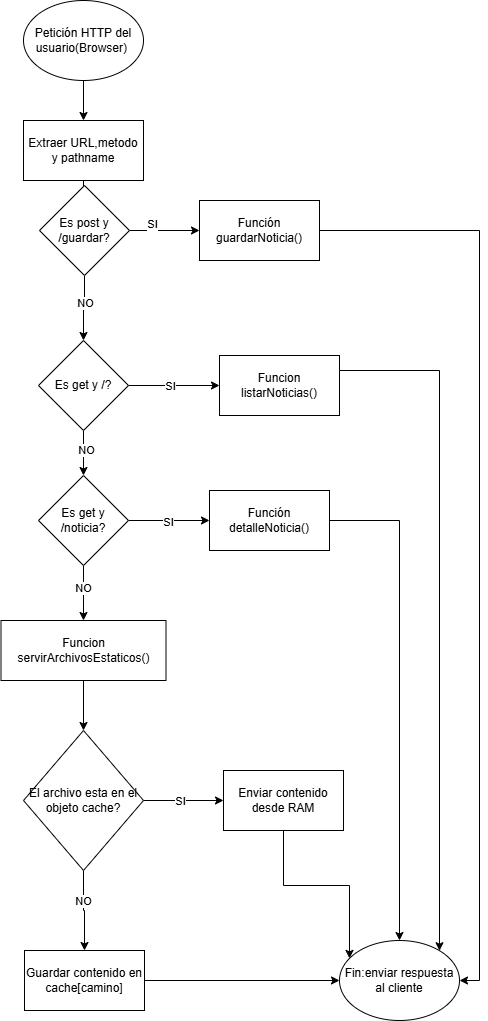

The diagram above was exported from draw.io. Its source (the exported page's mxGraphModel, read from the mxfile embedded in the PNG):
<mxGraphModel dx="723" dy="420" grid="1" gridSize="10" guides="1" tooltips="1" connect="1" arrows="1" fold="1" page="1" pageScale="1" pageWidth="827" pageHeight="1169" math="0" shadow="0">
  <root>
    <mxCell id="0" />
    <mxCell id="1" parent="0" />
    <mxCell id="UIw-Eu7XXeGGaD3qcx6A-3" edge="1" parent="1" source="UIw-Eu7XXeGGaD3qcx6A-1" style="edgeStyle=orthogonalEdgeStyle;rounded=0;orthogonalLoop=1;jettySize=auto;html=1;" target="UIw-Eu7XXeGGaD3qcx6A-2" value="">
      <mxGeometry relative="1" as="geometry" />
    </mxCell>
    <mxCell id="UIw-Eu7XXeGGaD3qcx6A-1" parent="1" style="ellipse;whiteSpace=wrap;html=1;" value="Petición HTTP del usuario(Browser)&amp;nbsp;" vertex="1">
      <mxGeometry height="80" width="120" x="294" y="20" as="geometry" />
    </mxCell>
    <mxCell id="UIw-Eu7XXeGGaD3qcx6A-5" edge="1" parent="1" source="UIw-Eu7XXeGGaD3qcx6A-2" style="edgeStyle=orthogonalEdgeStyle;rounded=0;orthogonalLoop=1;jettySize=auto;html=1;" target="UIw-Eu7XXeGGaD3qcx6A-4" value="">
      <mxGeometry relative="1" as="geometry" />
    </mxCell>
    <mxCell id="UIw-Eu7XXeGGaD3qcx6A-2" parent="1" style="rounded=0;whiteSpace=wrap;html=1;" value="Extraer URL,metodo y pathname" vertex="1">
      <mxGeometry height="60" width="120" x="294" y="140" as="geometry" />
    </mxCell>
    <mxCell id="UIw-Eu7XXeGGaD3qcx6A-10" edge="1" parent="1" source="UIw-Eu7XXeGGaD3qcx6A-4" style="edgeStyle=orthogonalEdgeStyle;rounded=0;orthogonalLoop=1;jettySize=auto;html=1;" target="UIw-Eu7XXeGGaD3qcx6A-9" value="">
      <mxGeometry relative="1" as="geometry" />
    </mxCell>
    <mxCell id="UIw-Eu7XXeGGaD3qcx6A-11" connectable="0" parent="UIw-Eu7XXeGGaD3qcx6A-10" style="edgeLabel;html=1;align=center;verticalAlign=middle;resizable=0;points=[];" value="SI&lt;div&gt;&lt;br&gt;&lt;/div&gt;" vertex="1">
      <mxGeometry relative="1" x="-0.3682" as="geometry">
        <mxPoint as="offset" />
      </mxGeometry>
    </mxCell>
    <mxCell id="UIw-Eu7XXeGGaD3qcx6A-13" edge="1" parent="1" source="UIw-Eu7XXeGGaD3qcx6A-4" style="edgeStyle=orthogonalEdgeStyle;rounded=0;orthogonalLoop=1;jettySize=auto;html=1;" target="UIw-Eu7XXeGGaD3qcx6A-12" value="">
      <mxGeometry relative="1" as="geometry" />
    </mxCell>
    <mxCell id="UIw-Eu7XXeGGaD3qcx6A-14" connectable="0" parent="UIw-Eu7XXeGGaD3qcx6A-13" style="edgeLabel;html=1;align=center;verticalAlign=middle;resizable=0;points=[];" value="NO" vertex="1">
      <mxGeometry relative="1" x="-0.1767" as="geometry">
        <mxPoint as="offset" />
      </mxGeometry>
    </mxCell>
    <mxCell id="UIw-Eu7XXeGGaD3qcx6A-4" parent="1" style="rhombus;whiteSpace=wrap;html=1;" value="Es post y /guardar?" vertex="1">
      <mxGeometry height="90" width="90" x="310" y="205" as="geometry" />
    </mxCell>
    <mxCell id="UIw-Eu7XXeGGaD3qcx6A-50" edge="1" parent="1" source="UIw-Eu7XXeGGaD3qcx6A-9" style="edgeStyle=orthogonalEdgeStyle;rounded=0;orthogonalLoop=1;jettySize=auto;html=1;entryX=1;entryY=0.5;entryDx=0;entryDy=0;" target="UIw-Eu7XXeGGaD3qcx6A-41">
      <mxGeometry relative="1" as="geometry" />
    </mxCell>
    <mxCell id="UIw-Eu7XXeGGaD3qcx6A-9" parent="1" style="whiteSpace=wrap;html=1;" value="Función guardarNoticia()" vertex="1">
      <mxGeometry height="60" width="120" x="470" y="220" as="geometry" />
    </mxCell>
    <mxCell id="UIw-Eu7XXeGGaD3qcx6A-16" edge="1" parent="1" source="UIw-Eu7XXeGGaD3qcx6A-12" style="edgeStyle=orthogonalEdgeStyle;rounded=0;orthogonalLoop=1;jettySize=auto;html=1;" target="UIw-Eu7XXeGGaD3qcx6A-15" value="">
      <mxGeometry relative="1" as="geometry" />
    </mxCell>
    <mxCell id="UIw-Eu7XXeGGaD3qcx6A-17" connectable="0" parent="UIw-Eu7XXeGGaD3qcx6A-16" style="edgeLabel;html=1;align=center;verticalAlign=middle;resizable=0;points=[];" value="SI" vertex="1">
      <mxGeometry relative="1" x="-0.104" as="geometry">
        <mxPoint as="offset" />
      </mxGeometry>
    </mxCell>
    <mxCell id="UIw-Eu7XXeGGaD3qcx6A-19" edge="1" parent="1" source="UIw-Eu7XXeGGaD3qcx6A-12" style="edgeStyle=orthogonalEdgeStyle;rounded=0;orthogonalLoop=1;jettySize=auto;html=1;" target="UIw-Eu7XXeGGaD3qcx6A-18" value="">
      <mxGeometry relative="1" as="geometry" />
    </mxCell>
    <mxCell id="UIw-Eu7XXeGGaD3qcx6A-20" connectable="0" parent="UIw-Eu7XXeGGaD3qcx6A-19" style="edgeLabel;html=1;align=center;verticalAlign=middle;resizable=0;points=[];" value="NO" vertex="1">
      <mxGeometry relative="1" x="-0.143" y="2" as="geometry">
        <mxPoint as="offset" />
      </mxGeometry>
    </mxCell>
    <mxCell id="UIw-Eu7XXeGGaD3qcx6A-12" parent="1" style="rhombus;whiteSpace=wrap;html=1;" value="Es get y /?" vertex="1">
      <mxGeometry height="90" width="90" x="309" y="360" as="geometry" />
    </mxCell>
    <mxCell id="UIw-Eu7XXeGGaD3qcx6A-47" edge="1" parent="1" source="UIw-Eu7XXeGGaD3qcx6A-15" style="edgeStyle=orthogonalEdgeStyle;rounded=0;orthogonalLoop=1;jettySize=auto;html=1;exitX=1;exitY=0.25;exitDx=0;exitDy=0;" target="UIw-Eu7XXeGGaD3qcx6A-41">
      <mxGeometry relative="1" as="geometry">
        <Array as="points">
          <mxPoint x="710" y="390" />
        </Array>
        <mxPoint x="630" y="390" as="sourcePoint" />
        <mxPoint x="750" y="915" as="targetPoint" />
      </mxGeometry>
    </mxCell>
    <mxCell id="UIw-Eu7XXeGGaD3qcx6A-15" parent="1" style="whiteSpace=wrap;html=1;" value="Funcion listarNoticias()" vertex="1">
      <mxGeometry height="60" width="120" x="490" y="375" as="geometry" />
    </mxCell>
    <mxCell id="UIw-Eu7XXeGGaD3qcx6A-26" edge="1" parent="1" source="UIw-Eu7XXeGGaD3qcx6A-18" style="edgeStyle=orthogonalEdgeStyle;rounded=0;orthogonalLoop=1;jettySize=auto;html=1;" target="UIw-Eu7XXeGGaD3qcx6A-21" value="">
      <mxGeometry relative="1" as="geometry" />
    </mxCell>
    <mxCell id="UIw-Eu7XXeGGaD3qcx6A-27" connectable="0" parent="UIw-Eu7XXeGGaD3qcx6A-26" style="edgeLabel;html=1;align=center;verticalAlign=middle;resizable=0;points=[];" value="SI" vertex="1">
      <mxGeometry relative="1" x="-0.0486" y="-1" as="geometry">
        <mxPoint as="offset" />
      </mxGeometry>
    </mxCell>
    <mxCell id="UIw-Eu7XXeGGaD3qcx6A-30" edge="1" parent="1" source="UIw-Eu7XXeGGaD3qcx6A-18" style="edgeStyle=orthogonalEdgeStyle;rounded=0;orthogonalLoop=1;jettySize=auto;html=1;" target="UIw-Eu7XXeGGaD3qcx6A-29" value="">
      <mxGeometry relative="1" as="geometry" />
    </mxCell>
    <mxCell id="UIw-Eu7XXeGGaD3qcx6A-31" connectable="0" parent="UIw-Eu7XXeGGaD3qcx6A-30" style="edgeLabel;html=1;align=center;verticalAlign=middle;resizable=0;points=[];" value="NO" vertex="1">
      <mxGeometry relative="1" x="-0.2034" y="-1" as="geometry">
        <mxPoint as="offset" />
      </mxGeometry>
    </mxCell>
    <mxCell id="UIw-Eu7XXeGGaD3qcx6A-18" parent="1" style="rhombus;whiteSpace=wrap;html=1;" value="Es get y /noticia?" vertex="1">
      <mxGeometry height="90" width="90" x="309" y="495" as="geometry" />
    </mxCell>
    <mxCell id="UIw-Eu7XXeGGaD3qcx6A-49" edge="1" parent="1" source="UIw-Eu7XXeGGaD3qcx6A-21" style="edgeStyle=orthogonalEdgeStyle;rounded=0;orthogonalLoop=1;jettySize=auto;html=1;" target="UIw-Eu7XXeGGaD3qcx6A-41">
      <mxGeometry relative="1" as="geometry" />
    </mxCell>
    <mxCell id="UIw-Eu7XXeGGaD3qcx6A-21" parent="1" style="whiteSpace=wrap;html=1;" value="Función detalleNoticia()" vertex="1">
      <mxGeometry height="60" width="120" x="480" y="510" as="geometry" />
    </mxCell>
    <mxCell id="UIw-Eu7XXeGGaD3qcx6A-33" edge="1" parent="1" source="UIw-Eu7XXeGGaD3qcx6A-29" style="edgeStyle=orthogonalEdgeStyle;rounded=0;orthogonalLoop=1;jettySize=auto;html=1;" target="UIw-Eu7XXeGGaD3qcx6A-32" value="">
      <mxGeometry relative="1" as="geometry" />
    </mxCell>
    <mxCell id="UIw-Eu7XXeGGaD3qcx6A-29" parent="1" style="whiteSpace=wrap;html=1;" value="Funcion servirArchivosEstaticos()" vertex="1">
      <mxGeometry height="60" width="165" x="271.5" y="640" as="geometry" />
    </mxCell>
    <mxCell id="UIw-Eu7XXeGGaD3qcx6A-35" edge="1" parent="1" source="UIw-Eu7XXeGGaD3qcx6A-32" style="edgeStyle=orthogonalEdgeStyle;rounded=0;orthogonalLoop=1;jettySize=auto;html=1;" target="UIw-Eu7XXeGGaD3qcx6A-34" value="">
      <mxGeometry relative="1" as="geometry" />
    </mxCell>
    <mxCell id="UIw-Eu7XXeGGaD3qcx6A-37" connectable="0" parent="UIw-Eu7XXeGGaD3qcx6A-35" style="edgeLabel;html=1;align=center;verticalAlign=middle;resizable=0;points=[];" value="SI" vertex="1">
      <mxGeometry relative="1" x="-0.102" as="geometry">
        <mxPoint as="offset" />
      </mxGeometry>
    </mxCell>
    <mxCell id="UIw-Eu7XXeGGaD3qcx6A-39" edge="1" parent="1" source="UIw-Eu7XXeGGaD3qcx6A-32" style="edgeStyle=orthogonalEdgeStyle;rounded=0;orthogonalLoop=1;jettySize=auto;html=1;" target="UIw-Eu7XXeGGaD3qcx6A-38" value="">
      <mxGeometry relative="1" as="geometry" />
    </mxCell>
    <mxCell id="UIw-Eu7XXeGGaD3qcx6A-40" connectable="0" parent="UIw-Eu7XXeGGaD3qcx6A-39" style="edgeLabel;html=1;align=center;verticalAlign=middle;resizable=0;points=[];" value="NO" vertex="1">
      <mxGeometry relative="1" x="-0.266" y="-1" as="geometry">
        <mxPoint as="offset" />
      </mxGeometry>
    </mxCell>
    <mxCell id="UIw-Eu7XXeGGaD3qcx6A-32" parent="1" style="rhombus;whiteSpace=wrap;html=1;" value="El archivo esta en el objeto cache?" vertex="1">
      <mxGeometry height="140" width="120" x="294" y="750" as="geometry" />
    </mxCell>
    <mxCell id="UIw-Eu7XXeGGaD3qcx6A-48" edge="1" parent="1" source="UIw-Eu7XXeGGaD3qcx6A-34" style="edgeStyle=orthogonalEdgeStyle;rounded=0;orthogonalLoop=1;jettySize=auto;html=1;" target="UIw-Eu7XXeGGaD3qcx6A-41">
      <mxGeometry relative="1" as="geometry">
        <Array as="points">
          <mxPoint x="554" y="905" />
          <mxPoint x="620" y="905" />
        </Array>
      </mxGeometry>
    </mxCell>
    <mxCell id="UIw-Eu7XXeGGaD3qcx6A-34" parent="1" style="whiteSpace=wrap;html=1;" value="Enviar contenido desde RAM" vertex="1">
      <mxGeometry height="60" width="120" x="494" y="790" as="geometry" />
    </mxCell>
    <mxCell id="UIw-Eu7XXeGGaD3qcx6A-43" edge="1" parent="1" source="UIw-Eu7XXeGGaD3qcx6A-38" style="edgeStyle=orthogonalEdgeStyle;rounded=0;orthogonalLoop=1;jettySize=auto;html=1;" target="UIw-Eu7XXeGGaD3qcx6A-41" value="">
      <mxGeometry relative="1" as="geometry" />
    </mxCell>
    <mxCell id="UIw-Eu7XXeGGaD3qcx6A-38" parent="1" style="whiteSpace=wrap;html=1;" value="Guardar contenido en cache[camino]" vertex="1">
      <mxGeometry height="60" width="120" x="295" y="970" as="geometry" />
    </mxCell>
    <mxCell id="UIw-Eu7XXeGGaD3qcx6A-41" parent="1" style="ellipse;whiteSpace=wrap;html=1;" value="Fin:enviar respuesta al cliente" vertex="1">
      <mxGeometry height="80" width="120" x="610" y="960" as="geometry" />
    </mxCell>
  </root>
</mxGraphModel>